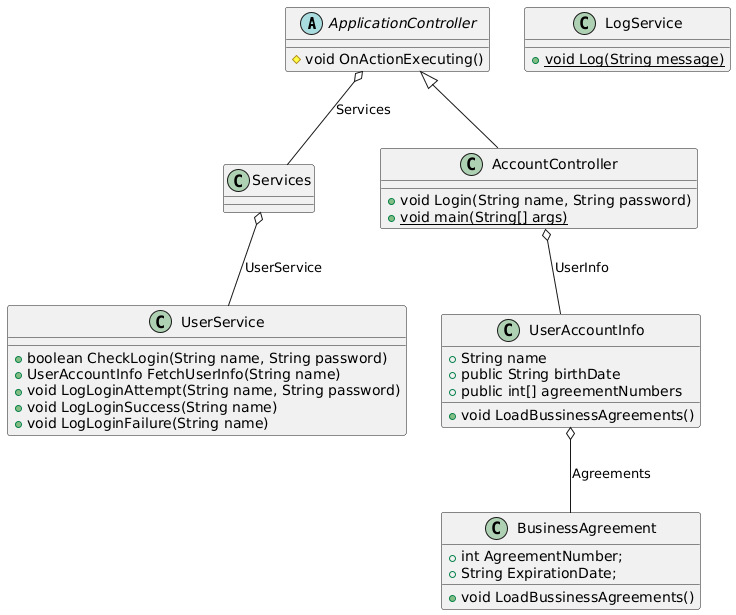

The diagram above was rendered by PlantUML. Its source (embedded in the PNG):
@startuml
abstract class ApplicationController {
    #void OnActionExecuting()
}
ApplicationController o-- Services : Services

class AccountController extends ApplicationController {
    +void Login(String name, String password)
    +{static} void main(String[] args)
}
AccountController o-- UserAccountInfo : UserInfo

class Services {
}
Services o-- UserService : UserService

class UserService {
    +boolean CheckLogin(String name, String password)
    +UserAccountInfo FetchUserInfo(String name)
    +void LogLoginAttempt(String name, String password)
    +void LogLoginSuccess(String name)
    +void LogLoginFailure(String name)
}

class LogService{
    +{static} void Log(String message)
}

class UserAccountInfo {
    +String name
    +public String birthDate
    +public int[] agreementNumbers

    +void LoadBussinessAgreements()
}
UserAccountInfo o-- BusinessAgreement: Agreements

class BusinessAgreement {
    +int AgreementNumber;
    +String ExpirationDate;

    +void LoadBussinessAgreements()
}
@enduml